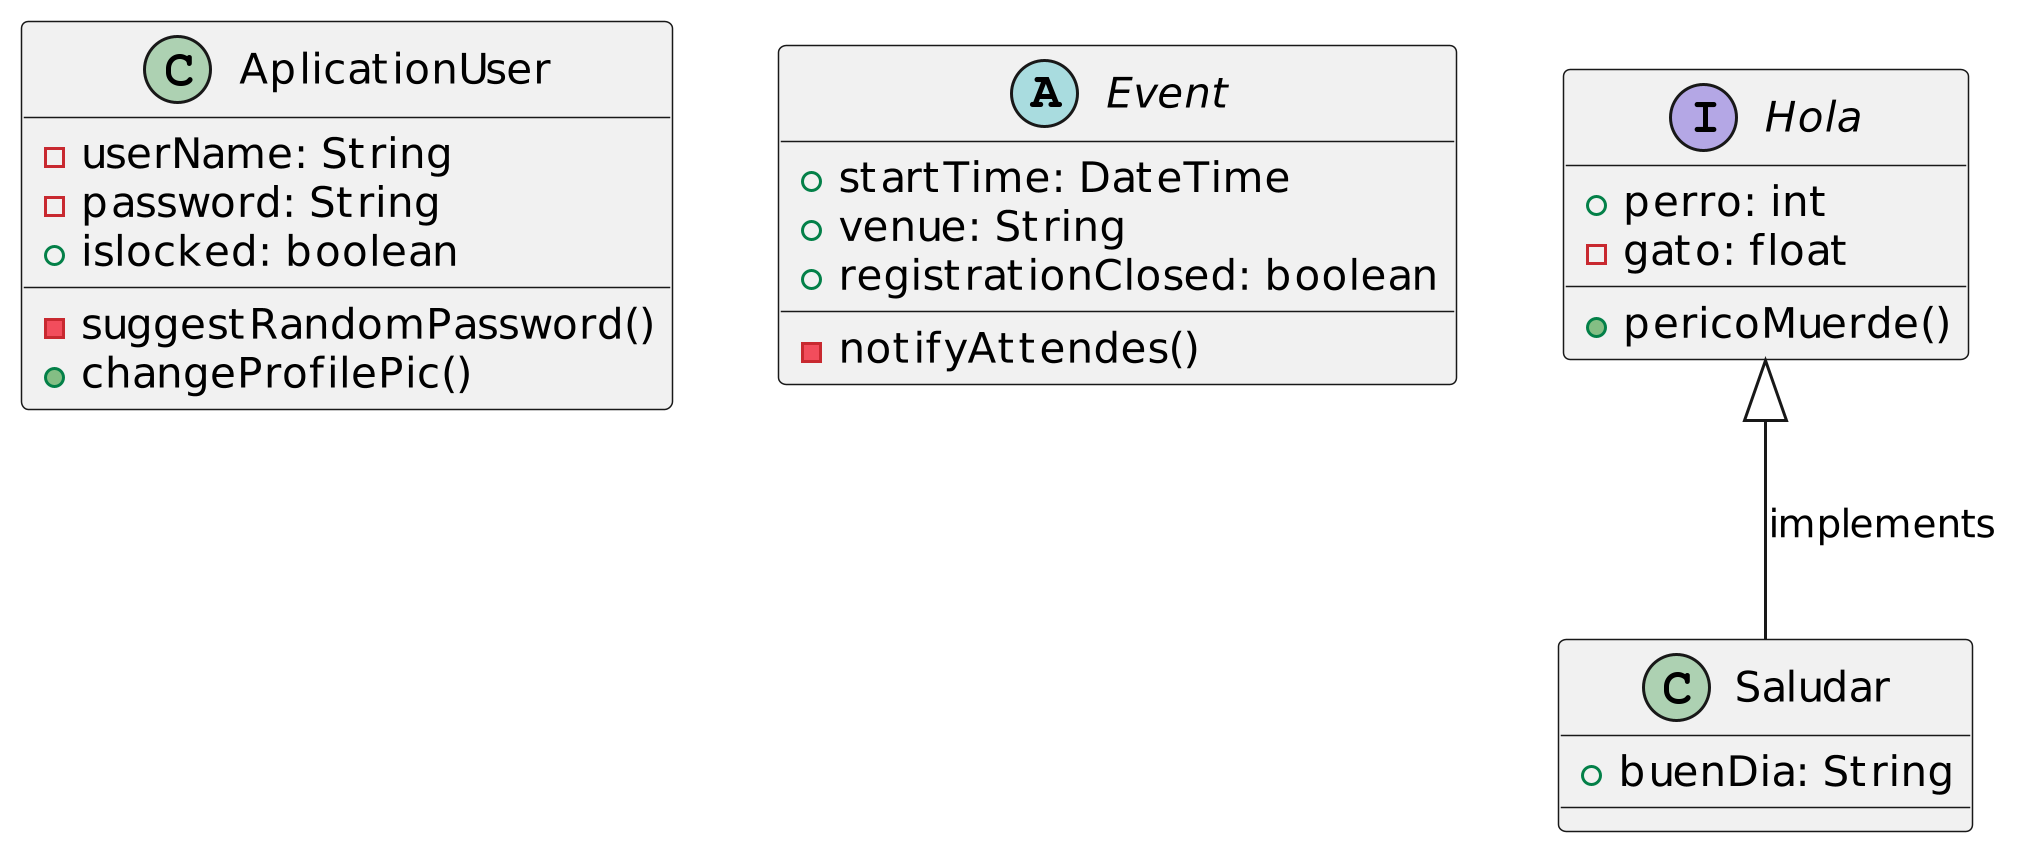

The diagram above was rendered by PlantUML. Its source (embedded in the PNG):
@startuml
scale 3
class AplicationUser{
    -userName: String
    -password: String
    +islocked: boolean
    -suggestRandomPassword()
    +changeProfilePic()
}

abstract class Event{
    +startTime: DateTime
    +venue: String
    +registrationClosed: boolean
    -notifyAttendes()
}

interface Hola{
    +perro: int
    -gato: float
    +pericoMuerde()
}

class Saludar{
    +buenDia: String
}
Hola <|-- Saludar: implements
@enduml